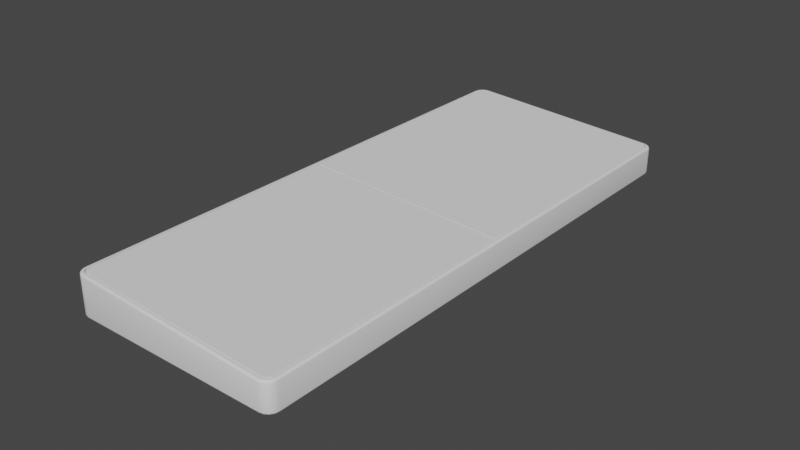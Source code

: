# Source: keeb.blend  (saved by Blender 3.0.42; exported with 4.5.12 LTS)
import bpy
from mathutils import Matrix  # noqa: F401  (used for matrix-valued properties, if any)

bpy.ops.wm.read_factory_settings(use_empty=True)
scene = bpy.context.scene
scene.name = 'Scene'

# ---- collections
col_collection = bpy.data.collections.new('Collection'); scene.collection.children.link(col_collection)
col_ref = bpy.data.collections.new('ref'); scene.collection.children.link(col_ref)

# ---- node groups
ng_auto_smooth = bpy.data.node_groups.new('Auto Smooth', 'GeometryNodeTree')
_s = ng_auto_smooth.interface.new_socket(name='Geometry', in_out='OUTPUT', socket_type='NodeSocketGeometry')
_s = ng_auto_smooth.interface.new_socket(name='Geometry', in_out='INPUT', socket_type='NodeSocketGeometry')
_s = ng_auto_smooth.interface.new_socket(name='Angle', in_out='INPUT', socket_type='NodeSocketFloat')
_s.subtype = 'ANGLE'
_s.min_value = 0.0
_s.max_value = 3.142
ng_auto_smooth.is_modifier = True
_N = ng_auto_smooth.nodes; _L = ng_auto_smooth.links
n0 = _N.new('NodeGroupOutput'); n0.name = 'Group Output'; n0.location = (480, -100)
n1 = _N.new('NodeGroupInput'); n1.name = 'Group Input'; n1.location = (-420, -300)
n2 = _N.new('NodeGroupInput'); n2.name = 'Group Input.001'; n2.location = (-60, -100)
n3 = _N.new('GeometryNodeSetShadeSmooth'); n3.name = 'Set Shade Smooth'; n3.location = (120, -100)
n3.domain = 'EDGE'
n4 = _N.new('GeometryNodeSetShadeSmooth'); n4.name = 'Set Shade Smooth.001'; n4.location = (300, -100)
n5 = _N.new('GeometryNodeInputMeshEdgeAngle'); n5.name = 'Edge Angle'; n5.location = (-420, -220)
n6 = _N.new('GeometryNodeInputEdgeSmooth'); n6.name = 'Is Edge Smooth'; n6.location = (-60, -160)
n7 = _N.new('GeometryNodeInputShadeSmooth'); n7.name = 'Is Face Smooth'; n7.location = (-240, -340)
n8 = _N.new('FunctionNodeBooleanMath'); n8.name = 'Boolean Math'; n8.location = (-60, -220)
n9 = _N.new('FunctionNodeCompare'); n9.name = 'Compare'; n9.location = (-240, -180)
n9.operation = 'LESS_EQUAL'
_L.new(n5.outputs[0], n9.inputs[0])
_L.new(n4.outputs[0], n0.inputs[0])
_L.new(n1.outputs[1], n9.inputs[1])
_L.new(n9.outputs[0], n8.inputs[0])
_L.new(n7.outputs[0], n8.inputs[1])
_L.new(n2.outputs[0], n3.inputs[0])
_L.new(n6.outputs[0], n3.inputs[1])
_L.new(n3.outputs[0], n4.inputs[0])
_L.new(n8.outputs[0], n3.inputs[2])
n0.is_active_output = True

# ---- world
world_world = bpy.data.worlds.new('World'); scene.world = world_world
world_world.use_nodes = True; world_world.node_tree.nodes.clear()
_N = world_world.node_tree.nodes; _L = world_world.node_tree.links
n0 = _N.new('ShaderNodeOutputWorld'); n0.name = 'World Output'; n0.location = (300, 300)
n1 = _N.new('ShaderNodeBackground'); n1.name = 'Background'; n1.location = (10, 300)
n1.inputs[0].default_value = (0.05088, 0.05088, 0.05088, 1.0)
_L.new(n1.outputs[0], n0.inputs[0])
n0.is_active_output = True
world_world.color = (0.05088, 0.05088, 0.05088)
world_world.use_sun_shadow = False
world_world.sun_shadow_jitter_overblur = 0.0

# ---- meshes
me_cube_001 = bpy.data.meshes.new('Cube.001')
me_cube_001.from_pydata([(0.9761, 0.0, -0.08747), (0.9966, 0.0, -0.06697), (0.984, 0.0, -0.08591), (0.9906, 0.0, -0.08146), (0.9951, 0.0, -0.07482), (-0.9966, 0.0, -0.06697), (-0.9761, 0.0, -0.08747), (-0.9951, 0.0, -0.07482), (-0.9906, 0.0, -0.08146), (-0.984, 0.0, -0.08591), (0.8906, 2.43, -0.08747), (0.8972, 2.497, -0.06697), (0.896, 2.484, -0.08591), (0.8966, 2.491, -0.08146), (0.8971, 2.495, -0.07482), (0.9966, 2.397, -0.06697), (0.9296, 2.391, -0.08747), (0.9951, 2.397, -0.07482), (0.9906, 2.397, -0.08146), (0.984, 2.396, -0.08591), (0.9093, 2.426, -0.08747), (0.9354, 2.489, -0.06697), (0.9305, 2.477, -0.08591), (0.9331, 2.483, -0.08146), (0.9348, 2.488, -0.07482), (0.9192, 2.419, -0.08747), (0.9676, 2.468, -0.06697), (0.9585, 2.458, -0.08591), (0.9632, 2.463, -0.08146), (0.9664, 2.466, -0.07482), (0.9259, 2.409, -0.08747), (0.989, 2.435, -0.06697), (0.9771, 2.431, -0.08591), (0.9834, 2.433, -0.08146), (0.9876, 2.435, -0.07482), (-0.9296, 2.391, -0.08747), (-0.9966, 2.397, -0.06697), (-0.984, 2.396, -0.08591), (-0.9906, 2.397, -0.08146), (-0.9951, 2.397, -0.07482), (-0.8972, 2.497, -0.06697), (-0.8906, 2.43, -0.08747), (-0.8971, 2.495, -0.07482), (-0.8966, 2.491, -0.08146), (-0.896, 2.484, -0.08591), (-0.9259, 2.409, -0.08747), (-0.989, 2.435, -0.06697), (-0.9771, 2.431, -0.08591), (-0.9834, 2.433, -0.08146), (-0.9876, 2.435, -0.07482), (-0.9192, 2.419, -0.08747), (-0.9676, 2.468, -0.06697), (-0.9585, 2.458, -0.08591), (-0.9632, 2.463, -0.08146), (-0.9664, 2.466, -0.07482), (-0.9093, 2.426, -0.08747), (-0.9354, 2.489, -0.06697), (-0.9305, 2.477, -0.08591), (-0.9331, 2.483, -0.08146), (-0.9348, 2.488, -0.07482), (0.9966, 0.0, 0.1618), (0.9761, 0.0, 0.1823), (0.9951, 0.0, 0.1697), (0.9906, 0.0, 0.1763), (0.984, 0.0, 0.1808), (-0.9761, 0.0, 0.2818), (-0.9966, 0.0, 0.2613), (-0.984, 0.0, 0.2802), (-0.9906, 0.0, 0.2758), (-0.9951, 0.0, 0.2691), (0.8972, 2.497, 0.1618), (0.8939, 2.463, 0.1824), (0.8971, 2.495, 0.1697), (0.8966, 2.491, 0.1763), (0.896, 2.484, 0.1808), (0.9629, 2.394, 0.183), (0.9966, 2.397, 0.1618), (0.984, 2.396, 0.1808), (0.9906, 2.397, 0.1763), (0.9951, 2.397, 0.1697), (0.9354, 2.489, 0.1618), (0.9223, 2.457, 0.1826), (0.9348, 2.488, 0.1697), (0.9331, 2.483, 0.1763), (0.9305, 2.477, 0.1808), (0.9676, 2.468, 0.1618), (0.9432, 2.443, 0.1828), (0.9664, 2.466, 0.1697), (0.9632, 2.463, 0.1763), (0.9585, 2.458, 0.1808), (0.989, 2.435, 0.1618), (0.9572, 2.422, 0.183), (0.9876, 2.435, 0.1697), (0.9834, 2.433, 0.1763), (0.9771, 2.431, 0.1808), (-0.9966, 2.397, 0.2613), (-0.9629, 2.394, 0.2811), (-0.9951, 2.397, 0.2691), (-0.9906, 2.397, 0.2758), (-0.984, 2.396, 0.2802), (-0.8939, 2.463, 0.2817), (-0.8972, 2.497, 0.2613), (-0.896, 2.484, 0.2802), (-0.8966, 2.491, 0.2758), (-0.8971, 2.495, 0.2691), (-0.989, 2.435, 0.2613), (-0.9572, 2.422, 0.2811), (-0.9876, 2.435, 0.2691), (-0.9834, 2.433, 0.2758), (-0.9771, 2.431, 0.2802), (-0.9676, 2.468, 0.2613), (-0.9432, 2.443, 0.2813), (-0.9664, 2.466, 0.2691), (-0.9632, 2.463, 0.2758), (-0.9585, 2.458, 0.2802), (-0.9354, 2.489, 0.2613), (-0.9223, 2.457, 0.2815), (-0.9348, 2.488, 0.2691), (-0.9331, 2.483, 0.2758), (-0.9305, 2.477, 0.2802), (0.9697, 2.427, 0.1823), (0.9761, 2.395, 0.1823), (0.9528, 2.453, 0.1823), (0.9275, 2.47, 0.1823), (0.8952, 2.476, 0.1823), (-0.9275, 2.47, 0.2818), (-0.8952, 2.476, 0.2818), (-0.9528, 2.453, 0.2818), (-0.9697, 2.427, 0.2818), (-0.9761, 2.395, 0.2818), (0.9629, 0.01328, 0.183), (-0.9629, 0.01328, 0.2811), (-0.9582, 0.01983, 0.244), (0.9545, 0.01983, 0.1466), (0.9492, 2.42, 0.1465), (0.9545, 2.393, 0.1466), (0.9366, 2.439, 0.1463), (0.9178, 2.451, 0.146), (0.8914, 2.456, 0.1457), (-0.9216, 2.451, 0.2446), (-0.8951, 2.456, 0.2449), (-0.9404, 2.439, 0.2443), (-0.953, 2.42, 0.2441), (-0.9582, 2.393, 0.244), (-0.9648, 0.01328, 0.2443), (0.961, 0.01328, 0.1462), (0.9554, 2.422, 0.1462), (0.961, 2.394, 0.1462), (0.9414, 2.443, 0.1461), (0.9204, 2.457, 0.1458), (0.892, 2.463, 0.1456), (-0.9241, 2.457, 0.2447), (-0.8958, 2.463, 0.2449), (-0.9451, 2.443, 0.2445), (-0.9591, 2.422, 0.2444), (-0.9648, 2.394, 0.2443), (-0.9539, 0.02224, 0.2806), (-0.9565, 0.01983, 0.2784), (0.9562, 0.01983, 0.1809), (0.9539, 0.02224, 0.1835), (0.951, 2.42, 0.1809), (0.9488, 2.419, 0.1832), (0.9539, 2.393, 0.1833), (0.9562, 2.393, 0.1809), (0.9384, 2.439, 0.1807), (0.9368, 2.437, 0.183), (0.9196, 2.451, 0.1803), (0.9188, 2.449, 0.1828), (0.8931, 2.456, 0.18), (0.893, 2.454, 0.1832), (-0.9198, 2.451, 0.279), (-0.9188, 2.449, 0.2814), (-0.893, 2.454, 0.2809), (-0.8934, 2.456, 0.2793), (-0.9386, 2.439, 0.2786), (-0.9368, 2.437, 0.2811), (-0.9512, 2.42, 0.2784), (-0.9488, 2.419, 0.2809), (-0.9565, 2.393, 0.2784), (-0.9539, 2.393, 0.2808), (0.9761, 2.395, -0.08747), (0.9697, 2.427, -0.08747), (0.9528, 2.453, -0.08747), (0.9275, 2.47, -0.08747), (0.8952, 2.476, -0.08747), (-0.8952, 2.476, -0.08747), (-0.9275, 2.47, -0.08747), (-0.9528, 2.453, -0.08747), (-0.9697, 2.427, -0.08747), (-0.9761, 2.395, -0.08747), (0.9296, 0.04656, -0.09288), (0.9296, 0.04656, -0.08747), (-0.9296, 0.04656, -0.08747), (-0.9296, 0.04656, -0.1076), (0.9296, 2.391, -0.09288), (0.9259, 2.409, -0.09288), (0.9192, 2.419, -0.09288), (0.9093, 2.426, -0.09288), (0.8906, 2.43, -0.09288), (-0.8906, 2.43, -0.1076), (-0.9093, 2.426, -0.1076), (-0.9192, 2.419, -0.1076), (-0.9259, 2.409, -0.1076), (-0.9296, 2.391, -0.1076)], [], [(15, 31, 90, 76), (40, 56, 115, 101), (31, 26, 85, 90), (96, 131, 144, 155), (26, 21, 80, 85), (36, 5, 66, 95), (11, 40, 101, 70), (56, 51, 110, 115), (51, 46, 105, 110), (46, 36, 95, 105), (21, 11, 70, 80), (1, 15, 76, 60), (31, 15, 17, 34), (34, 17, 18, 33), (33, 18, 19, 32), (32, 19, 180, 181), (26, 31, 34, 29), (29, 34, 33, 28), (28, 33, 32, 27), (27, 32, 181, 182), (21, 26, 29, 24), (24, 29, 28, 23), (23, 28, 27, 22), (22, 27, 182, 183), (11, 21, 24, 14), (14, 24, 23, 13), (13, 23, 22, 12), (12, 22, 183, 184), (56, 40, 42, 59), (59, 42, 43, 58), (58, 43, 44, 57), (57, 44, 185, 186), (51, 56, 59, 54), (54, 59, 58, 53), (53, 58, 57, 52), (52, 57, 186, 187), (46, 51, 54, 49), (49, 54, 53, 48), (48, 53, 52, 47), (47, 52, 187, 188), (36, 46, 49, 39), (39, 49, 48, 38), (38, 48, 47, 37), (37, 47, 188, 189), (40, 11, 14, 42), (42, 14, 13, 43), (43, 13, 12, 44), (44, 12, 184, 185), (15, 1, 4, 17), (17, 4, 3, 18), (18, 3, 2, 19), (19, 2, 0, 180), (189, 6, 9, 37), (37, 9, 8, 38), (38, 8, 7, 39), (39, 7, 5, 36), (120, 121, 77, 94), (94, 77, 78, 93), (93, 78, 79, 92), (92, 79, 76, 90), (122, 120, 94, 89), (89, 94, 93, 88), (88, 93, 92, 87), (87, 92, 90, 85), (123, 122, 89, 84), (84, 89, 88, 83), (83, 88, 87, 82), (82, 87, 85, 80), (124, 123, 84, 74), (74, 84, 83, 73), (73, 83, 82, 72), (72, 82, 80, 70), (125, 126, 102, 119), (119, 102, 103, 118), (118, 103, 104, 117), (117, 104, 101, 115), (127, 125, 119, 114), (114, 119, 118, 113), (113, 118, 117, 112), (112, 117, 115, 110), (128, 127, 114, 109), (109, 114, 113, 108), (108, 113, 112, 107), (107, 112, 110, 105), (129, 128, 109, 99), (99, 109, 108, 98), (98, 108, 107, 97), (97, 107, 105, 95), (126, 124, 74, 102), (102, 74, 73, 103), (103, 73, 72, 104), (104, 72, 70, 101), (121, 61, 64, 77), (77, 64, 63, 78), (78, 63, 62, 79), (79, 62, 60, 76), (95, 66, 69, 97), (97, 69, 68, 98), (98, 68, 67, 99), (99, 67, 65, 129), (55, 41, 199, 200), (91, 75, 121, 120), (86, 91, 120, 122), (81, 86, 122, 123), (71, 81, 123, 124), (116, 100, 126, 125), (111, 116, 125, 127), (106, 111, 127, 128), (96, 106, 128, 129), (100, 71, 124, 126), (75, 130, 61, 121), (131, 96, 129, 65), (130, 131, 65, 61), (135, 134, 160, 163), (75, 91, 146, 147), (106, 96, 155, 154), (100, 116, 151, 152), (91, 86, 148, 146), (71, 100, 152, 150), (116, 111, 153, 151), (86, 81, 149, 148), (130, 75, 147, 145), (131, 130, 145, 144), (111, 106, 154, 153), (81, 71, 150, 149), (133, 132, 144, 145), (134, 135, 147, 146), (136, 134, 146, 148), (137, 136, 148, 149), (138, 137, 149, 150), (139, 140, 152, 151), (141, 139, 151, 153), (142, 141, 153, 154), (143, 142, 154, 155), (140, 138, 150, 152), (135, 133, 145, 147), (132, 143, 155, 144), (143, 132, 157, 178), (161, 165, 167, 169, 172, 171, 175, 177, 179, 156, 159, 162), (142, 143, 178, 176), (138, 140, 173, 168), (133, 135, 163, 158), (134, 136, 164, 160), (139, 141, 174, 170), (136, 137, 166, 164), (140, 139, 170, 173), (141, 142, 176, 174), (137, 138, 168, 166), (157, 158, 159, 156), (161, 162, 163, 160), (165, 161, 160, 164), (167, 165, 164, 166), (169, 167, 166, 168), (171, 172, 173, 170), (175, 171, 170, 174), (177, 175, 174, 176), (179, 177, 176, 178), (172, 169, 168, 173), (162, 159, 158, 163), (156, 179, 178, 157), (132, 133, 158, 157), (16, 30, 181, 180), (30, 25, 182, 181), (25, 20, 183, 182), (20, 10, 184, 183), (41, 55, 186, 185), (55, 50, 187, 186), (50, 45, 188, 187), (45, 35, 189, 188), (10, 41, 185, 184), (191, 16, 180, 0), (35, 192, 6, 189), (192, 191, 0, 6), (195, 194, 190, 193, 203, 202, 201, 200, 199, 198, 197, 196), (25, 30, 195, 196), (41, 10, 198, 199), (50, 55, 200, 201), (191, 192, 193, 190), (20, 25, 196, 197), (16, 191, 190, 194), (45, 50, 201, 202), (10, 20, 197, 198), (192, 35, 203, 193), (30, 16, 194, 195), (35, 45, 202, 203)])
me_cube_001.polygons.foreach_set('use_smooth', [True] * 185)
_uv = me_cube_001.uv_layers.new(name='UVMap')
_uv.uv.foreach_set('vector', [0.3907, 0.5051, 0.3907, 0.5032, 0.3907, 0.5032, 0.3907, 0.5051, 0.3854, 0.5, 0.3854, 0.5001, 0.3854, 0.5001, 0.3854, 0.5, 0.3907, 0.5032, 0.3907, 0.5005, 0.3907, 0.5005, 0.3907, 0.5032, 0.3855, 0.5052, 0.3855, 0.6243, 0.3855, 0.6243, 0.3855, 0.5052, 0.3907, 0.5005, 0.3907, 0.5001, 0.3907, 0.5001, 0.3907, 0.5005, 0.3854, 0.5051, 0.3854, 0.625, 0.3854, 0.625, 0.3854, 0.5051, 0.3907, 0.5, 0.3854, 0.5, 0.3854, 0.5, 0.3907, 0.5, 0.3854, 0.5001, 0.3854, 0.5005, 0.3854, 0.5005, 0.3854, 0.5001, 0.3854, 0.5005, 0.3854, 0.5032, 0.3854, 0.5032, 0.3854, 0.5005, 0.3854, 0.5032, 0.3854, 0.5051, 0.3854, 0.5051, 0.3854, 0.5032, 0.3907, 0.5001, 0.3907, 0.5, 0.3907, 0.5, 0.3907, 0.5001, 0.3907, 0.625, 0.3907, 0.5051, 0.3907, 0.5051, 0.3907, 0.625, 0.3907, 0.5032, 0.3907, 0.5051, 0.3907, 0.5051, 0.3907, 0.5032, 0.3907, 0.5032, 0.3907, 0.5051, 0.3907, 0.5051, 0.3907, 0.5031, 0.3907, 0.5031, 0.3907, 0.5051, 0.3906, 0.5051, 0.3906, 0.5033, 0.3906, 0.5033, 0.3906, 0.5051, 0.3906, 0.5052, 0.3906, 0.5034, 0.3907, 0.5005, 0.3907, 0.5032, 0.3907, 0.5032, 0.3907, 0.5005, 0.3907, 0.5005, 0.3907, 0.5032, 0.3907, 0.5031, 0.3907, 0.5006, 0.3907, 0.5006, 0.3907, 0.5031, 0.3906, 0.5033, 0.3906, 0.5013, 0.3906, 0.5013, 0.3906, 0.5033, 0.3906, 0.5034, 0.3906, 0.5017, 0.3907, 0.5001, 0.3907, 0.5005, 0.3907, 0.5005, 0.3907, 0.5001, 0.3907, 0.5001, 0.3907, 0.5005, 0.3907, 0.5006, 0.3907, 0.5001, 0.3907, 0.5001, 0.3907, 0.5006, 0.3906, 0.5013, 0.3906, 0.5007, 0.3906, 0.5007, 0.3906, 0.5013, 0.3906, 0.5017, 0.3906, 0.5011, 0.3907, 0.5, 0.3907, 0.5001, 0.3907, 0.5001, 0.3907, 0.5, 0.3907, 0.5, 0.3907, 0.5001, 0.3907, 0.5001, 0.3907, 0.5, 0.3907, 0.5, 0.3907, 0.5001, 0.3906, 0.5007, 0.3906, 0.5006, 0.3906, 0.5006, 0.3906, 0.5007, 0.3906, 0.5011, 0.3906, 0.501, 0.3854, 0.5001, 0.3854, 0.5, 0.3854, 0.5, 0.3854, 0.5001, 0.3854, 0.5001, 0.3854, 0.5, 0.3854, 0.5, 0.3854, 0.5001, 0.3854, 0.5001, 0.3854, 0.5, 0.3855, 0.5006, 0.3855, 0.5007, 0.3855, 0.5007, 0.3855, 0.5006, 0.3855, 0.501, 0.3855, 0.5011, 0.3854, 0.5005, 0.3854, 0.5001, 0.3854, 0.5001, 0.3854, 0.5005, 0.3854, 0.5005, 0.3854, 0.5001, 0.3854, 0.5001, 0.3854, 0.5006, 0.3854, 0.5006, 0.3854, 0.5001, 0.3855, 0.5007, 0.3855, 0.5013, 0.3855, 0.5013, 0.3855, 0.5007, 0.3855, 0.5011, 0.3855, 0.5017, 0.3854, 0.5032, 0.3854, 0.5005, 0.3854, 0.5005, 0.3854, 0.5032, 0.3854, 0.5032, 0.3854, 0.5005, 0.3854, 0.5006, 0.3854, 0.5031, 0.3854, 0.5031, 0.3854, 0.5006, 0.3855, 0.5013, 0.3855, 0.5033, 0.3855, 0.5033, 0.3855, 0.5013, 0.3855, 0.5017, 0.3855, 0.5034, 0.3854, 0.5051, 0.3854, 0.5032, 0.3854, 0.5032, 0.3854, 0.5051, 0.3854, 0.5051, 0.3854, 0.5032, 0.3854, 0.5031, 0.3854, 0.5051, 0.3854, 0.5051, 0.3854, 0.5031, 0.3855, 0.5033, 0.3855, 0.5051, 0.3855, 0.5051, 0.3855, 0.5033, 0.3855, 0.5034, 0.3855, 0.5052, 0.3854, 0.5, 0.3907, 0.5, 0.3907, 0.5, 0.3854, 0.5, 0.3854, 0.5, 0.3907, 0.5, 0.3907, 0.5, 0.3854, 0.5, 0.3854, 0.5, 0.3907, 0.5, 0.3906, 0.5006, 0.3855, 0.5006, 0.3855, 0.5006, 0.3906, 0.5006, 0.3906, 0.501, 0.3855, 0.501, 0.3907, 0.5051, 0.3907, 0.625, 0.3907, 0.625, 0.3907, 0.5051, 0.3907, 0.5051, 0.3907, 0.625, 0.3907, 0.625, 0.3907, 0.5051, 0.3907, 0.5051, 0.3907, 0.625, 0.3906, 0.625, 0.3906, 0.5051, 0.3906, 0.5051, 0.3906, 0.625, 0.3906, 0.625, 0.3906, 0.5052, 0.3855, 0.5052, 0.3855, 0.625, 0.3855, 0.625, 0.3855, 0.5051, 0.3855, 0.5051, 0.3855, 0.625, 0.3854, 0.625, 0.3854, 0.5051, 0.3854, 0.5051, 0.3854, 0.625, 0.3854, 0.625, 0.3854, 0.5051, 0.3854, 0.5051, 0.3854, 0.625, 0.3854, 0.625, 0.3854, 0.5051, 0.3906, 0.5034, 0.3906, 0.5052, 0.3906, 0.5051, 0.3906, 0.5033, 0.3906, 0.5033, 0.3906, 0.5051, 0.3907, 0.5051, 0.3907, 0.5031, 0.3907, 0.5031, 0.3907, 0.5051, 0.3907, 0.5051, 0.3907, 0.5032, 0.3907, 0.5032, 0.3907, 0.5051, 0.3907, 0.5051, 0.3907, 0.5032, 0.3906, 0.5017, 0.3906, 0.5034, 0.3906, 0.5033, 0.3906, 0.5013, 0.3906, 0.5013, 0.3906, 0.5033, 0.3907, 0.5031, 0.3907, 0.5006, 0.3907, 0.5006, 0.3907, 0.5031, 0.3907, 0.5032, 0.3907, 0.5005, 0.3907, 0.5005, 0.3907, 0.5032, 0.3907, 0.5032, 0.3907, 0.5005, 0.3906, 0.5011, 0.3906, 0.5017, 0.3906, 0.5013, 0.3906, 0.5007, 0.3906, 0.5007, 0.3906, 0.5013, 0.3907, 0.5006, 0.3907, 0.5001, 0.3907, 0.5001, 0.3907, 0.5006, 0.3907, 0.5005, 0.3907, 0.5001, 0.3907, 0.5001, 0.3907, 0.5005, 0.3907, 0.5005, 0.3907, 0.5001, 0.3906, 0.501, 0.3906, 0.5011, 0.3906, 0.5007, 0.3906, 0.5006, 0.3906, 0.5006, 0.3906, 0.5007, 0.3907, 0.5001, 0.3907, 0.5, 0.3907, 0.5, 0.3907, 0.5001, 0.3907, 0.5001, 0.3907, 0.5, 0.3907, 0.5, 0.3907, 0.5001, 0.3907, 0.5001, 0.3907, 0.5, 0.3855, 0.5011, 0.3855, 0.501, 0.3855, 0.5006, 0.3855, 0.5007, 0.3855, 0.5007, 0.3855, 0.5006, 0.3854, 0.5, 0.3854, 0.5001, 0.3854, 0.5001, 0.3854, 0.5, 0.3854, 0.5, 0.3854, 0.5001, 0.3854, 0.5001, 0.3854, 0.5, 0.3854, 0.5, 0.3854, 0.5001, 0.3855, 0.5017, 0.3855, 0.5011, 0.3855, 0.5007, 0.3855, 0.5013, 0.3855, 0.5013, 0.3855, 0.5007, 0.3854, 0.5001, 0.3854, 0.5006, 0.3854, 0.5006, 0.3854, 0.5001, 0.3854, 0.5001, 0.3854, 0.5005, 0.3854, 0.5005, 0.3854, 0.5001, 0.3854, 0.5001, 0.3854, 0.5005, 0.3855, 0.5034, 0.3855, 0.5017, 0.3855, 0.5013, 0.3855, 0.5033, 0.3855, 0.5033, 0.3855, 0.5013, 0.3854, 0.5006, 0.3854, 0.5031, 0.3854, 0.5031, 0.3854, 0.5006, 0.3854, 0.5005, 0.3854, 0.5032, 0.3854, 0.5032, 0.3854, 0.5005, 0.3854, 0.5005, 0.3854, 0.5032, 0.3855, 0.5052, 0.3855, 0.5034, 0.3855, 0.5033, 0.3855, 0.5051, 0.3855, 0.5051, 0.3855, 0.5033, 0.3854, 0.5031, 0.3854, 0.5051, 0.3854, 0.5051, 0.3854, 0.5031, 0.3854, 0.5032, 0.3854, 0.5051, 0.3854, 0.5051, 0.3854, 0.5032, 0.3854, 0.5032, 0.3854, 0.5051, 0.3855, 0.501, 0.3906, 0.501, 0.3906, 0.5006, 0.3855, 0.5006, 0.3855, 0.5006, 0.3906, 0.5006, 0.3907, 0.5, 0.3854, 0.5, 0.3854, 0.5, 0.3907, 0.5, 0.3907, 0.5, 0.3854, 0.5, 0.3854, 0.5, 0.3907, 0.5, 0.3907, 0.5, 0.3854, 0.5, 0.3906, 0.5052, 0.3906, 0.625, 0.3906, 0.625, 0.3906, 0.5051, 0.3906, 0.5051, 0.3906, 0.625, 0.3907, 0.625, 0.3907, 0.5051, 0.3907, 0.5051, 0.3907, 0.625, 0.3907, 0.625, 0.3907, 0.5051, 0.3907, 0.5051, 0.3907, 0.625, 0.3907, 0.625, 0.3907, 0.5051, 0.3854, 0.5051, 0.3854, 0.625, 0.3854, 0.625, 0.3854, 0.5051, 0.3854, 0.5051, 0.3854, 0.625, 0.3854, 0.625, 0.3854, 0.5051, 0.3854, 0.5051, 0.3854, 0.625, 0.3855, 0.625, 0.3855, 0.5051, 0.3855, 0.5051, 0.3855, 0.625, 0.3855, 0.625, 0.3855, 0.5052, 0.3856, 0.5034, 0.3856, 0.5032, 0.3856, 0.5032, 0.3856, 0.5034, 0.3906, 0.5036, 0.3906, 0.5052, 0.3906, 0.5052, 0.3906, 0.5034, 0.3906, 0.5023, 0.3906, 0.5036, 0.3906, 0.5034, 0.3906, 0.5017, 0.3906, 0.5017, 0.3906, 0.5023, 0.3906, 0.5017, 0.3906, 0.5011, 0.3906, 0.5016, 0.3906, 0.5017, 0.3906, 0.5011, 0.3906, 0.501, 0.3855, 0.5017, 0.3855, 0.5016, 0.3855, 0.501, 0.3855, 0.5011, 0.3855, 0.5023, 0.3855, 0.5017, 0.3855, 0.5011, 0.3855, 0.5017, 0.3855, 0.5036, 0.3855, 0.5023, 0.3855, 0.5017, 0.3855, 0.5034, 0.3855, 0.5052, 0.3855, 0.5036, 0.3855, 0.5034, 0.3855, 0.5052, 0.3855, 0.5016, 0.3906, 0.5016, 0.3906, 0.501, 0.3855, 0.501, 0.3906, 0.5052, 0.3906, 0.6243, 0.3906, 0.625, 0.3906, 0.5052, 0.3855, 0.6243, 0.3855, 0.5052, 0.3855, 0.5052, 0.3855, 0.625, 0.3906, 0.6243, 0.3855, 0.6243, 0.3855, 0.625, 0.3906, 0.625, 0.3906, 0.5052, 0.3906, 0.5037, 0.3906, 0.5037, 0.3906, 0.5052, 0.3906, 0.5052, 0.3906, 0.5036, 0.3906, 0.5036, 0.3906, 0.5052, 0.3855, 0.5036, 0.3855, 0.5052, 0.3855, 0.5052, 0.3855, 0.5036, 0.3855, 0.5016, 0.3855, 0.5017, 0.3855, 0.5017, 0.3855, 0.5016, 0.3906, 0.5036, 0.3906, 0.5023, 0.3906, 0.5023, 0.3906, 0.5036, 0.3906, 0.5016, 0.3855, 0.5016, 0.3855, 0.5016, 0.3906, 0.5016, 0.3855, 0.5017, 0.3855, 0.5023, 0.3855, 0.5023, 0.3855, 0.5017, 0.3906, 0.5023, 0.3906, 0.5017, 0.3906, 0.5017, 0.3906, 0.5023, 0.3906, 0.6243, 0.3906, 0.5052, 0.3906, 0.5052, 0.3906, 0.6243, 0.3855, 0.6243, 0.3906, 0.6243, 0.3906, 0.6243, 0.3855, 0.6243, 0.3855, 0.5023, 0.3855, 0.5036, 0.3855, 0.5036, 0.3855, 0.5023, 0.3906, 0.5017, 0.3906, 0.5016, 0.3906, 0.5016, 0.3906, 0.5017, 0.3906, 0.624, 0.3855, 0.624, 0.3855, 0.6243, 0.3906, 0.6243, 0.3906, 0.5037, 0.3906, 0.5052, 0.3906, 0.5052, 0.3906, 0.5036, 0.3906, 0.5026, 0.3906, 0.5037, 0.3906, 0.5036, 0.3906, 0.5023, 0.3906, 0.502, 0.3906, 0.5026, 0.3906, 0.5023, 0.3906, 0.5017, 0.3906, 0.5019, 0.3906, 0.502, 0.3906, 0.5017, 0.3906, 0.5016, 0.3855, 0.502, 0.3855, 0.5019, 0.3855, 0.5016, 0.3855, 0.5017, 0.3855, 0.5026, 0.3855, 0.502, 0.3855, 0.5017, 0.3855, 0.5023, 0.3855, 0.5037, 0.3855, 0.5026, 0.3855, 0.5023, 0.3855, 0.5036, 0.3855, 0.5052, 0.3855, 0.5037, 0.3855, 0.5036, 0.3855, 0.5052, 0.3855, 0.5019, 0.3906, 0.5019, 0.3906, 0.5016, 0.3855, 0.5016, 0.3906, 0.5052, 0.3906, 0.624, 0.3906, 0.6243, 0.3906, 0.5052, 0.3855, 0.624, 0.3855, 0.5052, 0.3855, 0.5052, 0.3855, 0.6243, 0.3855, 0.5052, 0.3855, 0.624, 0.3855, 0.624, 0.3855, 0.5052, 0.3906, 0.5037, 0.3906, 0.5027, 0.3906, 0.5021, 0.3906, 0.502, 0.3855, 0.502, 0.3855, 0.5021, 0.3855, 0.5027, 0.3855, 0.5037, 0.3855, 0.5052, 0.3856, 0.6239, 0.3906, 0.6239, 0.3906, 0.5052, 0.3855, 0.5037, 0.3855, 0.5052, 0.3855, 0.5052, 0.3855, 0.5037, 0.3906, 0.5019, 0.3855, 0.5019, 0.3855, 0.5019, 0.3906, 0.5019, 0.3906, 0.624, 0.3906, 0.5052, 0.3906, 0.5052, 0.3906, 0.624, 0.3906, 0.5037, 0.3906, 0.5026, 0.3906, 0.5026, 0.3906, 0.5037, 0.3855, 0.502, 0.3855, 0.5026, 0.3855, 0.5026, 0.3855, 0.502, 0.3906, 0.5026, 0.3906, 0.502, 0.3906, 0.502, 0.3906, 0.5026, 0.3855, 0.5019, 0.3855, 0.502, 0.3855, 0.502, 0.3855, 0.5019, 0.3855, 0.5026, 0.3855, 0.5037, 0.3855, 0.5037, 0.3855, 0.5026, 0.3906, 0.502, 0.3906, 0.5019, 0.3906, 0.5019, 0.3906, 0.502, 0.3855, 0.624, 0.3906, 0.624, 0.3906, 0.6239, 0.3856, 0.6239, 0.3906, 0.5037, 0.3906, 0.5052, 0.3906, 0.5052, 0.3906, 0.5037, 0.3906, 0.5027, 0.3906, 0.5037, 0.3906, 0.5037, 0.3906, 0.5026, 0.3906, 0.5021, 0.3906, 0.5027, 0.3906, 0.5026, 0.3906, 0.502, 0.3906, 0.502, 0.3906, 0.5021, 0.3906, 0.502, 0.3906, 0.5019, 0.3855, 0.5021, 0.3855, 0.502, 0.3855, 0.5019, 0.3855, 0.502, 0.3855, 0.5027, 0.3855, 0.5021, 0.3855, 0.502, 0.3855, 0.5026, 0.3855, 0.5037, 0.3855, 0.5027, 0.3855, 0.5026, 0.3855, 0.5037, 0.3855, 0.5052, 0.3855, 0.5037, 0.3855, 0.5037, 0.3855, 0.5052, 0.3855, 0.502, 0.3906, 0.502, 0.3906, 0.5019, 0.3855, 0.5019, 0.3906, 0.5052, 0.3906, 0.6239, 0.3906, 0.624, 0.3906, 0.5052, 0.3856, 0.6239, 0.3855, 0.5052, 0.3855, 0.5052, 0.3855, 0.624, 0.3855, 0.624, 0.3906, 0.624, 0.3906, 0.624, 0.3855, 0.624, 0.3906, 0.5052, 0.3906, 0.5042, 0.3906, 0.5034, 0.3906, 0.5052, 0.3906, 0.5042, 0.3906, 0.5037, 0.3906, 0.5017, 0.3906, 0.5034, 0.3906, 0.5037, 0.3906, 0.5034, 0.3906, 0.5011, 0.3906, 0.5017, 0.3906, 0.5034, 0.3905, 0.5032, 0.3906, 0.501, 0.3906, 0.5011, 0.3856, 0.5032, 0.3856, 0.5034, 0.3855, 0.5011, 0.3855, 0.501, 0.3856, 0.5034, 0.3855, 0.5037, 0.3855, 0.5017, 0.3855, 0.5011, 0.3855, 0.5037, 0.3855, 0.5042, 0.3855, 0.5034, 0.3855, 0.5017, 0.3855, 0.5042, 0.3856, 0.5052, 0.3855, 0.5052, 0.3855, 0.5034, 0.3905, 0.5032, 0.3856, 0.5032, 0.3855, 0.501, 0.3906, 0.501, 0.3905, 0.6227, 0.3906, 0.5052, 0.3906, 0.5052, 0.3906, 0.625, 0.3856, 0.5052, 0.3856, 0.6227, 0.3855, 0.625, 0.3855, 0.5052, 0.3856, 0.6227, 0.3905, 0.6227, 0.3906, 0.625, 0.3855, 0.625, 0.3906, 0.5042, 0.3906, 0.5052, 0.3905, 0.6227, 0.3856, 0.6227, 0.3856, 0.5052, 0.3855, 0.5042, 0.3855, 0.5037, 0.3856, 0.5034, 0.3856, 0.5032, 0.3905, 0.5032, 0.3906, 0.5034, 0.3906, 0.5037, 0.3906, 0.5037, 0.3906, 0.5042, 0.3906, 0.5042, 0.3906, 0.5037, 0.3856, 0.5032, 0.3905, 0.5032, 0.3905, 0.5032, 0.3856, 0.5032, 0.3855, 0.5037, 0.3856, 0.5034, 0.3856, 0.5034, 0.3855, 0.5037, 0.3905, 0.6227, 0.3856, 0.6227, 0.3856, 0.6227, 0.3905, 0.6227, 0.3906, 0.5034, 0.3906, 0.5037, 0.3906, 0.5037, 0.3906, 0.5034, 0.3906, 0.5052, 0.3905, 0.6227, 0.3905, 0.6227, 0.3906, 0.5052, 0.3855, 0.5042, 0.3855, 0.5037, 0.3855, 0.5037, 0.3855, 0.5042, 0.3905, 0.5032, 0.3906, 0.5034, 0.3906, 0.5034, 0.3905, 0.5032, 0.3856, 0.6227, 0.3856, 0.5052, 0.3856, 0.5052, 0.3856, 0.6227, 0.3906, 0.5042, 0.3906, 0.5052, 0.3906, 0.5052, 0.3906, 0.5042, 0.3856, 0.5052, 0.3855, 0.5042, 0.3855, 0.5042, 0.3856, 0.5052])
me_cube_001.use_remesh_fix_poles = True
me_cube_001.use_remesh_preserve_attributes = False
me_cube_001.update()
me_cube = bpy.data.meshes.new('Cube')
me_cube.from_pydata([(0.09543, 0.0789, -0.06678), (0.09543, 0.0789, 0.07557), (0.09543, 0.06653, 0.07557), (0.09543, 0.06653, -0.06678), (0.1413, 0.0789, -0.06678), (0.1413, 0.06653, -0.06678), (0.0821, 0.0789, -0.06678), (0.0821, 0.0789, 0.07557), (0.0821, 0.06653, 0.07557), (0.0821, 0.06653, -0.06678), (0.0821, 0.1413, -0.06678), (0.09543, 0.01986, 0.07582), (0.09543, 0.01986, -0.06653), (0.0821, 0.01986, 0.07582), (0.0821, 0.01986, -0.06653), (0.08126, 0.008197, 0.07582), (0.07907, 1.192e-07, 0.07582), (0.07907, -1.192e-07, -0.06653), (0.08126, 0.008197, -0.06653), (0.06879, -1.192e-07, 0.07582), (0.07213, 0.008197, 0.07582), (0.06879, -1.192e-07, -0.06653), (0.07213, 0.008197, -0.06653), (0.08594, 0.01403, -0.06653), (0.07711, 0.01403, 0.07582), (0.07711, 0.01403, -0.06653), (0.08594, 0.01403, 0.07582), (0.0, 0.09653, -0.06678), (0.0, 0.0789, 0.07557), (0.0, 0.06653, 0.07557), (0.0, 0.06653, -0.06678), (0.0, 0.1413, -0.06678), (0.0, 0.01986, -0.06653), (0.0, 0.01986, 0.07582), (0.0, -1.192e-07, 0.07582), (0.0, 0.008197, 0.07582), (0.0, -1.192e-07, -0.06653), (0.0, 0.008197, -0.06653), (0.0, 0.01403, 0.07582), (0.0, 0.01403, -0.06653), (0.099, 0.0789, 0.07557), (0.099, 0.06653, 0.07557), (0.0821, 0.08419, 0.07557), (0.0, 0.08419, 0.07557)], [], [(8, 2, 1, 7), (6, 7, 1, 0), (1, 40, 4, 0), (2, 3, 5, 41), (13, 11, 2, 8), (3, 0, 4, 5), (33, 13, 8, 29), (3, 9, 6, 0), (12, 14, 9, 3), (29, 8, 7, 28), (27, 6, 10, 31), (7, 6, 10, 42), (43, 31, 10, 42), (23, 25, 14, 12), (38, 24, 13, 33), (24, 26, 11, 13), (2, 11, 12, 3), (26, 15, 18, 23), (15, 16, 17, 18), (19, 16, 15, 20), (34, 19, 20, 35), (17, 21, 22, 18), (11, 26, 23, 12), (20, 15, 26, 24), (35, 20, 24, 38), (18, 22, 25, 23), (22, 37, 39, 25), (21, 36, 37, 22), (25, 39, 32, 14), (14, 32, 30, 9), (9, 30, 27, 6), (2, 1, 40, 41), (40, 4, 5, 41), (7, 28, 43, 42)])
me_cube.polygons.foreach_set('use_smooth', [True] * 34)
_uv = me_cube.uv_layers.new(name='UVMap')
_uv.uv.foreach_set('vector', [0.7083, 0.5833, 0.625, 0.5833, 0.625, 0.5, 0.7083, 0.5, 0.375, 0.4167, 0.625, 0.4167, 0.625, 0.5, 0.375, 0.5, 0.625, 0.5, 0.625, 0.5, 0.375, 0.5, 0.375, 0.5, 0.625, 0.5833, 0.375, 0.5833, 0.375, 0.5833, 0.625, 0.5833, 0.7083, 0.6111, 0.625, 0.6111, 0.625, 0.5833, 0.7083, 0.5833, 0.375, 0.5833, 0.375, 0.5, 0.375, 0.5, 0.375, 0.5833, 0.7471, 0.6111, 0.7083, 0.6111, 0.7083, 0.5833, 0.7471, 0.5833, 0.375, 0.5833, 0.2917, 0.5833, 0.2917, 0.5, 0.375, 0.5, 0.375, 0.6111, 0.2917, 0.6111, 0.2917, 0.5833, 0.375, 0.5833, 0.7471, 0.5833, 0.7083, 0.5833, 0.7083, 0.5, 0.7471, 0.5, 0.2529, 0.5, 0.2917, 0.5, 0.2917, 0.5, 0.2529, 0.5, 0.7083, 0.5, 0.2917, 0.5, 0.2917, 0.5, 0.7083, 0.5, 0.7471, 0.5, 0.2529, 0.5, 0.2917, 0.5, 0.7083, 0.5, 0.375, 0.6146, 0.2917, 0.6146, 0.2917, 0.6111, 0.375, 0.6111, 0.7471, 0.6146, 0.7083, 0.6146, 0.7083, 0.6111, 0.7471, 0.6111, 0.7083, 0.6146, 0.625, 0.6146, 0.625, 0.6111, 0.7083, 0.6111, 0.625, 0.5833, 0.625, 0.6111, 0.375, 0.6111, 0.375, 0.5833, 0.625, 0.6146, 0.625, 0.6181, 0.375, 0.6181, 0.375, 0.6146, 0.625, 0.6181, 0.625, 0.625, 0.375, 0.625, 0.375, 0.6181, 0.7083, 0.625, 0.625, 0.625, 0.625, 0.6181, 0.7083, 0.6181, 0.7471, 0.625, 0.7083, 0.625, 0.7083, 0.6181, 0.7471, 0.6181, 0.375, 0.625, 0.2917, 0.625, 0.2917, 0.6181, 0.375, 0.6181, 0.625, 0.6111, 0.625, 0.6146, 0.375, 0.6146, 0.375, 0.6111, 0.7083, 0.6181, 0.625, 0.6181, 0.625, 0.6146, 0.7083, 0.6146, 0.7471, 0.6181, 0.7083, 0.6181, 0.7083, 0.6146, 0.7471, 0.6146, 0.375, 0.6181, 0.2917, 0.6181, 0.2917, 0.6146, 0.375, 0.6146, 0.2917, 0.6181, 0.2529, 0.6181, 0.2529, 0.6146, 0.2917, 0.6146, 0.2917, 0.625, 0.2529, 0.625, 0.2529, 0.6181, 0.2917, 0.6181, 0.2917, 0.6146, 0.2529, 0.6146, 0.2529, 0.6111, 0.2917, 0.6111, 0.2917, 0.6111, 0.2529, 0.6111, 0.2529, 0.5833, 0.2917, 0.5833, 0.2917, 0.5833, 0.2529, 0.5833, 0.2529, 0.5, 0.2917, 0.5, 0.625, 0.5833, 0.625, 0.5, 0.625, 0.5, 0.625, 0.5833, 0.625, 0.5, 0.375, 0.5, 0.375, 0.5833, 0.625, 0.5833, 0.7083, 0.5, 0.7471, 0.5, 0.7471, 0.5, 0.7083, 0.5])
me_cube.use_remesh_fix_poles = True
me_cube.use_remesh_preserve_attributes = False
me_cube.update()
me_cube_003 = bpy.data.meshes.new('Cube.003')
me_cube_003.from_pydata([(0.1413, 0.1413, -0.06678), (0.159, 0.1592, -0.1181), (0.1198, 0.1186, -0.06678), (0.1339, 0.1329, -0.1181), (0.1413, 0.02066, -0.06678), (0.159, 0.02066, -0.1181), (0.1198, 0.02066, -0.06678), (0.1339, 0.02066, -0.1181), (0.1473, 0.01574, -0.0843), (0.159, 0.01574, -0.1181), (0.1258, 0.01574, -0.0843), (0.1339, 0.01574, -0.1181), (0.0, 0.1413, -0.06678), (0.0, 0.1592, -0.1181), (0.0, 0.1186, -0.06678), (0.0, 0.1329, -0.1181), (0.1473, -0.0003367, -0.0843), (0.159, -0.0003367, -0.1181), (0.1258, -0.0003367, -0.0843), (0.1339, -0.0003367, -0.1181)], [], [(1, 5, 7, 3), (6, 2, 3, 7), (4, 0, 2, 6), (12, 14, 2, 0), (13, 1, 3, 15), (8, 4, 6, 10), (10, 6, 7, 11), (8, 9, 5, 4), (4, 5, 1, 0), (16, 17, 9, 8), (18, 10, 11, 19), (16, 8, 10, 18), (5, 9, 11, 7), (1, 13, 12, 0), (3, 2, 14, 15), (9, 17, 19, 11)])
me_cube_003.polygons.foreach_set('use_smooth', [True] * 16)
_uv = me_cube_003.uv_layers.new(name='UVMap')
_uv.uv.foreach_set('vector', [0.3333, 0.5, 0.375, 0.6111, 0.375, 0.6111, 0.3333, 0.5, 0.375, 0.6111, 0.5, 0.4583, 0.3333, 0.5, 0.375, 0.6111, 0.375, 0.6111, 0.5, 0.4583, 0.5, 0.4583, 0.375, 0.6111, 0.5752, 0.3831, 0.5752, 0.3831, 0.5, 0.4583, 0.5, 0.4583, 0.2581, 0.5, 0.3333, 0.5, 0.3333, 0.5, 0.2581, 0.5, 0.375, 0.6204, 0.375, 0.6111, 0.375, 0.6111, 0.375, 0.6204, 0.375, 0.6204, 0.375, 0.6111, 0.375, 0.6111, 0.375, 0.6204, 0.375, 0.6204, 0.375, 0.6204, 0.375, 0.6111, 0.375, 0.6111, 0.375, 0.6111, 0.375, 0.6111, 0.3333, 0.5, 0.5, 0.4583, 0.375, 0.625, 0.375, 0.625, 0.375, 0.6204, 0.375, 0.6204, 0.375, 0.625, 0.375, 0.6204, 0.375, 0.6204, 0.375, 0.625, 0.375, 0.625, 0.375, 0.6204, 0.375, 0.6204, 0.375, 0.625, 0.375, 0.6111, 0.375, 0.6204, 0.375, 0.6204, 0.375, 0.6111, 0.3333, 0.5, 0.2581, 0.5, 0.5752, 0.3831, 0.5, 0.4583, 0.3333, 0.5, 0.5, 0.4583, 0.5752, 0.3831, 0.2581, 0.5, 0.375, 0.6204, 0.375, 0.625, 0.375, 0.625, 0.375, 0.6204])
me_cube_003.use_remesh_fix_poles = True
me_cube_003.use_remesh_preserve_attributes = False
me_cube_003.update()
me_cube_002 = bpy.data.meshes.new('Cube.002')
me_cube_002.from_pydata([(-0.8, -0.8, 0.1725), (-1.0, -1.0, 1.0), (-0.8, 0.8, 0.1725), (-1.0, 1.0, 1.0), (0.8, -0.8, 0.1725), (1.0, -1.0, 1.0), (0.8, 0.8, 0.1725), (1.0, 1.0, 1.0), (-1.0, -1.0, 0.834), (-1.0, 1.0, 0.834), (1.0, 1.0, 0.834), (1.0, -1.0, 0.834), (-0.8, -0.8, 1.322), (-0.8, 0.8, 1.322), (0.8, 0.8, 1.322), (0.8, -0.8, 1.322)], [], [(8, 1, 3, 9), (9, 3, 7, 10), (10, 7, 5, 11), (11, 5, 1, 8), (2, 6, 4, 0), (5, 7, 14, 15), (4, 11, 8, 0), (6, 10, 11, 4), (2, 9, 10, 6), (0, 8, 9, 2), (14, 13, 12, 15), (3, 1, 12, 13), (1, 5, 15, 12), (7, 3, 13, 14)])
_uv = me_cube_002.uv_layers.new(name='UVMap')
_uv.uv.foreach_set('vector', [0.5748, 0.0, 0.625, 0.0, 0.625, 0.25, 0.5748, 0.25, 0.5748, 0.25, 0.625, 0.25, 0.625, 0.5, 0.5748, 0.5, 0.5748, 0.5, 0.625, 0.5, 0.625, 0.75, 0.5748, 0.75, 0.5748, 0.75, 0.625, 0.75, 0.625, 1.0, 0.5748, 1.0, 0.125, 0.5, 0.375, 0.5, 0.375, 0.75, 0.125, 0.75, 0.625, 0.75, 0.625, 0.5, 0.625, 0.5, 0.625, 0.75, 0.375, 0.75, 0.5748, 0.75, 0.5748, 1.0, 0.375, 1.0, 0.375, 0.5, 0.5748, 0.5, 0.5748, 0.75, 0.375, 0.75, 0.375, 0.25, 0.5748, 0.25, 0.5748, 0.5, 0.375, 0.5, 0.375, 0.0, 0.5748, 0.0, 0.5748, 0.25, 0.375, 0.25, 0.625, 0.5, 0.875, 0.5, 0.875, 0.75, 0.625, 0.75, 0.625, 0.25, 0.625, 0.0, 0.625, 0.0, 0.625, 0.25, 0.625, 1.0, 0.625, 0.75, 0.625, 0.75, 0.625, 1.0, 0.625, 0.5, 0.625, 0.25, 0.625, 0.25, 0.625, 0.5])
me_cube_002.use_remesh_fix_poles = True
me_cube_002.use_remesh_preserve_attributes = False
me_cube_002.update()
me_cube_004 = bpy.data.meshes.new('Cube.004')
me_cube_004.from_pydata([(-1.0, -1.0, -1.0), (-1.0, -1.0, 1.0), (-1.0, 1.0, -1.0), (-1.0, 1.0, 1.0), (1.0, -1.0, -1.0), (1.0, -1.0, 1.0), (1.0, 1.0, -1.0), (1.0, 1.0, 1.0)], [], [(0, 1, 3, 2), (2, 3, 7, 6), (6, 7, 5, 4), (4, 5, 1, 0), (2, 6, 4, 0), (7, 3, 1, 5)])
_uv = me_cube_004.uv_layers.new(name='UVMap')
_uv.uv.foreach_set('vector', [0.375, 0.0, 0.625, 0.0, 0.625, 0.25, 0.375, 0.25, 0.375, 0.25, 0.625, 0.25, 0.625, 0.5, 0.375, 0.5, 0.375, 0.5, 0.625, 0.5, 0.625, 0.75, 0.375, 0.75, 0.375, 0.75, 0.625, 0.75, 0.625, 1.0, 0.375, 1.0, 0.125, 0.5, 0.375, 0.5, 0.375, 0.75, 0.125, 0.75, 0.625, 0.5, 0.875, 0.5, 0.875, 0.75, 0.625, 0.75])
me_cube_004.use_remesh_fix_poles = True
me_cube_004.use_remesh_preserve_attributes = False
me_cube_004.update()
me_cube_005 = bpy.data.meshes.new('Cube.005')
me_cube_005.from_pydata([(-1.0, -1.0, -1.0), (-1.0, -1.0, 1.0), (-1.0, 1.0, -1.0), (-1.0, 1.0, 1.0), (1.0, -1.0, -1.0), (1.0, -1.0, 1.0), (1.0, 1.0, -1.0), (1.0, 1.0, 1.0)], [], [(0, 1, 3, 2), (2, 3, 7, 6), (6, 7, 5, 4), (4, 5, 1, 0), (2, 6, 4, 0), (7, 3, 1, 5)])
_uv = me_cube_005.uv_layers.new(name='UVMap')
_uv.uv.foreach_set('vector', [0.375, 0.0, 0.625, 0.0, 0.625, 0.25, 0.375, 0.25, 0.375, 0.25, 0.625, 0.25, 0.625, 0.5, 0.375, 0.5, 0.375, 0.5, 0.625, 0.5, 0.625, 0.75, 0.375, 0.75, 0.375, 0.75, 0.625, 0.75, 0.625, 1.0, 0.375, 1.0, 0.125, 0.5, 0.375, 0.5, 0.375, 0.75, 0.125, 0.75, 0.625, 0.5, 0.875, 0.5, 0.875, 0.75, 0.625, 0.75])
me_cube_005.use_remesh_fix_poles = True
me_cube_005.use_remesh_preserve_attributes = False
me_cube_005.update()

# ---- objects
ob_cube = bpy.data.objects.new('Cube', me_cube_001)
ob_mirror = bpy.data.objects.new('Mirror', None)
ob_cube_001 = bpy.data.objects.new('Cube.001', me_cube)
ob_cube_003 = bpy.data.objects.new('Cube.003', me_cube_003)
ob_cube_002 = bpy.data.objects.new('Cube.002', me_cube_002)
ob_cube_004 = bpy.data.objects.new('Cube.004', me_cube_004)
ob_cube_005 = bpy.data.objects.new('Cube.005', me_cube_005)

# ---- transforms, parenting, visibility, modifiers, constraints
ob_cube.location = (0.0, 0.0, 0.0)
_m = ob_cube.modifiers.new('Mirror', 'MIRROR')
_m.use_axis = (False, True, False)
_m.mirror_object = ob_mirror
_m = ob_cube.modifiers.new('Auto Smooth', 'NODES')
_m.node_group = ng_auto_smooth
_gi = [s.identifier for s in ng_auto_smooth.interface.items_tree if s.item_type == 'SOCKET' and s.in_out == 'INPUT']
_m[_gi[1]] = 0.5236  # Angle
ob_mirror.location = (0.0, 0.0, 0.0)
ob_cube_001.location = (0.0, 0.0, 0.0)
_vg = ob_cube_001.vertex_groups.new(name='Group')
_m = ob_cube_001.modifiers.new('Mirror', 'MIRROR')
_m.use_axis = (True, True, False)
_m.mirror_object = ob_mirror
_m = ob_cube_001.modifiers.new('Auto Smooth', 'NODES')
_m.node_group = ng_auto_smooth
_gi = [s.identifier for s in ng_auto_smooth.interface.items_tree if s.item_type == 'SOCKET' and s.in_out == 'INPUT']
_m[_gi[1]] = 0.5236  # Angle
ob_cube_003.location = (0.0, 0.0, 0.0)
_m = ob_cube_003.modifiers.new('Mirror', 'MIRROR')
_m.use_axis = (True, True, False)
_m.mirror_object = ob_mirror
_m = ob_cube_003.modifiers.new('Auto Smooth', 'NODES')
_m.node_group = ng_auto_smooth
_gi = [s.identifier for s in ng_auto_smooth.interface.items_tree if s.item_type == 'SOCKET' and s.in_out == 'INPUT']
_m[_gi[1]] = 0.5236  # Angle
ob_cube_002.location = (0.0, 0.0, -0.2781)
ob_cube_002.scale = (0.16, 0.16, 0.16)
ob_cube_004.location = (0.0, 0.0, 0.0)
ob_cube_004.scale = (0.159, 0.159, 0.159)
ob_cube_004.display_type = 'WIRE'
ob_cube_005.location = (0.0, 0.0, 0.0)
ob_cube_005.scale = (0.1413, 0.1413, 0.1413)
ob_cube_005.display_type = 'WIRE'

# ---- collection membership
col_collection.objects.link(ob_cube)
col_collection.objects.link(ob_mirror)
col_collection.objects.link(ob_cube_001)
col_collection.objects.link(ob_cube_003)
col_collection.objects.link(ob_cube_002)
col_ref.objects.link(ob_cube_004)
col_ref.objects.link(ob_cube_005)
def _layer_coll(name, lc=None):
    lc = lc or bpy.context.view_layer.layer_collection
    for c in lc.children:
        if c.name == name: return c
        r = _layer_coll(name, c)
        if r: return r
_layer_coll('ref').exclude = True

# ---- scene / render settings (as saved in the file)
scene.frame_start = 1; scene.frame_end = 250; scene.frame_set(5)
scene.render.engine = 'BLENDER_EEVEE_NEXT'
scene.cycles.sampling_pattern = 'TABULATED_SOBOL'
scene.cycles.use_light_tree = False
scene.view_settings.view_transform = 'Filmic'
bpy.context.view_layer.update()

# ---- added for rendering (the .blend has no active camera and no usable light): camera, sun
cam_auto = bpy.data.cameras.new('AutoCamera')
cam_auto.lens = 50.0
cam_auto.sensor_width = 36.0
cam_auto.clip_end = 1000.0
ob_auto_camera = bpy.data.objects.new('AutoCamera', cam_auto)
scene.collection.objects.link(ob_auto_camera)
ob_auto_camera.location = (5.3096, -6.37152, 4.24768)
ob_auto_camera.rotation_euler = (1.09748, -7.21219e-08, 0.694738)
scene.camera = ob_auto_camera
light_auto_sun = bpy.data.lights.new('AutoSun', 'SUN')
light_auto_sun.energy = 3.0
light_auto_sun.angle = 0.0523599
ob_auto_sun = bpy.data.objects.new('AutoSun', light_auto_sun)
scene.collection.objects.link(ob_auto_sun)
ob_auto_sun.rotation_euler = (0.872665, 0.174533, 0.523599)
bpy.context.view_layer.update()
